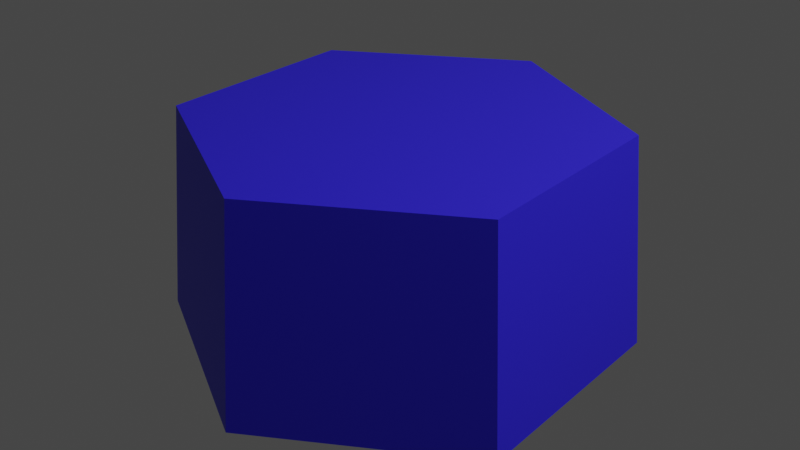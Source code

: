 # Source: Hexagonos.blend  (saved by Blender 2.93.20; exported with 4.5.12 LTS)
import bpy
from mathutils import Matrix  # noqa: F401  (used for matrix-valued properties, if any)

bpy.ops.wm.read_factory_settings(use_empty=True)
scene = bpy.context.scene
scene.name = 'Scene'

# ---- collections
col_collection = bpy.data.collections.new('Collection'); scene.collection.children.link(col_collection)

# ---- materials (node trees are filled in below, after node groups)
mat_hextile = bpy.data.materials.new('Hextile')
mat_hextile.use_transparent_shadow = False
mat_hextile.diffuse_color = (0.02949, 0.01715, 0.8, 1.0)
mat_hextile.roughness = 0.5

# ---- material node trees
mat_hextile.use_nodes = True; mat_hextile.node_tree.nodes.clear()
_N = mat_hextile.node_tree.nodes; _L = mat_hextile.node_tree.links
n0 = _N.new('ShaderNodeBsdfPrincipled'); n0.name = 'Principled BSDF'; n0.location = (10, 300)
n0.distribution = 'GGX'
n0.subsurface_method = 'BURLEY'
n0.inputs[0].default_value = (0.02949, 0.01715, 0.8, 1.0)
n0.inputs[3].default_value = 1.45
n0.inputs[27].default_value = (0.0, 0.0, 0.0, 1.0)
n0.inputs[28].default_value = 1.0
n1 = _N.new('ShaderNodeOutputMaterial'); n1.name = 'Material Output'; n1.location = (300, 300)
_L.new(n0.outputs[0], n1.inputs[0])
n1.is_active_output = True

# ---- world
world_world = bpy.data.worlds.new('World'); scene.world = world_world
world_world.use_nodes = True; world_world.node_tree.nodes.clear()
_N = world_world.node_tree.nodes; _L = world_world.node_tree.links
n0 = _N.new('ShaderNodeOutputWorld'); n0.name = 'World Output'; n0.location = (300, 300)
n1 = _N.new('ShaderNodeBackground'); n1.name = 'Background'; n1.location = (10, 300)
n1.inputs[0].default_value = (0.05088, 0.05088, 0.05088, 1.0)
_L.new(n1.outputs[0], n0.inputs[0])
n0.is_active_output = True
world_world.color = (0.05088, 0.05088, 0.05088)
world_world.use_sun_shadow = False
world_world.sun_shadow_jitter_overblur = 0.0

# ---- lights
light_light = bpy.data.lights.new('Light', 'POINT')
light_light.transmission_factor = 0.0
light_light.energy = 1000.0
light_light.shadow_soft_size = 0.1
light_light.shadow_maximum_resolution = 0.006
light_light.use_absolute_resolution = True

# ---- meshes
me_circle_circle_006 = bpy.data.meshes.new('Circle_Circle.006')
me_circle_circle_006.from_pydata([(-0.9514, -0.5493, 0.0), (-0.9534, 0.5527, 1.556e-07), (-0.001945, 1.102, 1.556e-07), (0.9514, 0.5493, 0.0), (0.9534, -0.5527, -1.556e-07), (0.001945, -1.102, -1.556e-07), (-0.8739, -0.5045, 1.016), (0.001786, -1.012, 1.016), (0.8756, -0.5076, 1.016), (0.8739, 0.5045, 1.016), (-0.001786, 1.012, 1.016), (-0.8756, 0.5076, 1.016)], [], [(0, 1, 2, 3, 4, 5), (6, 7, 8, 9, 10, 11), (3, 2, 10, 9), (5, 4, 8, 7), (1, 0, 6, 11), (2, 1, 11, 10), (4, 3, 9, 8), (0, 5, 7, 6)])
me_circle_circle_006.polygons.foreach_set('use_smooth', [True] * 8)
_k = set([(0, 1), (0, 5), (0, 6), (1, 2), (1, 11), (2, 3), (2, 10), (3, 4), (3, 9), (4, 5), (4, 8), (5, 7), (6, 7), (6, 11), (7, 8), (8, 9), (9, 10), (10, 11)])
me_circle_circle_006.attributes.new('sharp_edge', 'BOOLEAN', 'EDGE').data.foreach_set('value', [ (min(e.vertices), max(e.vertices)) in _k for e in me_circle_circle_006.edges])
_uv = me_circle_circle_006.uv_layers.new(name='UVMap')
_uv.uv.foreach_set('vector', [0.0, 0.0, 0.0, 0.0, 0.0, 0.0, 0.0, 0.0, 0.0, 0.0, 0.0, 0.0, 0.0, 0.0, 0.0, 0.0, 0.0, 0.0, 0.0, 0.0, 0.0, 0.0, 0.0, 0.0, 0.0, 0.0, 0.0, 0.0, 0.0, 0.0, 0.0, 0.0, 0.0, 0.0, 0.0, 0.0, 0.0, 0.0, 0.0, 0.0, 0.0, 0.0, 0.0, 0.0, 0.0, 0.0, 0.0, 0.0, 0.0, 0.0, 0.0, 0.0, 0.0, 0.0, 0.0, 0.0, 0.0, 0.0, 0.0, 0.0, 0.0, 0.0, 0.0, 0.0, 0.0, 0.0, 0.0, 0.0, 0.0, 0.0, 0.0, 0.0])
me_circle_circle_006.materials.append(mat_hextile)
me_circle_circle_006.use_remesh_fix_poles = True
me_circle_circle_006.use_remesh_preserve_attributes = False
me_circle_circle_006.update()
me_circle_circle_006.normals_split_custom_set([tuple(v) for v in zip(*[iter([-8.146e-08, 1.411e-07, -1.0, -8.146e-08, 1.411e-07, -1.0, -8.146e-08, 1.411e-07, -1.0, -8.146e-08, 1.411e-07, -1.0, -8.146e-08, 1.411e-07, -1.0, -8.146e-08, 1.411e-07, -1.0, 6.732e-08, -1.177e-07, 1.0, 6.732e-08, -1.177e-07, 1.0, 6.732e-08, -1.177e-07, 1.0, 6.732e-08, -1.177e-07, 1.0, 6.732e-08, -1.177e-07, 1.0, 6.732e-08, -1.177e-07, 1.0, 0.5001, 0.8626, 0.07622, 0.5001, 0.8626, 0.07622, 0.5001, 0.8626, 0.07622, 0.5001, 0.8626, 0.07622, 0.4985, -0.8635, 0.07645, 0.4985, -0.8635, 0.07645, 0.4985, -0.8635, 0.07645, 0.4985, -0.8635, 0.07645, -0.9971, -0.001759, 0.07622, -0.9971, -0.001759, 0.07622, -0.9971, -0.001759, 0.07622, -0.9971, -0.001759, 0.07622, -0.4985, 0.8635, 0.07645, -0.4985, 0.8635, 0.07645, -0.4985, 0.8635, 0.07645, -0.4985, 0.8635, 0.07645, 0.9971, 0.00176, 0.07622, 0.9971, 0.00176, 0.07622, 0.9971, 0.00176, 0.07622, 0.9971, 0.00176, 0.07622, -0.5001, -0.8626, 0.07622, -0.5001, -0.8626, 0.07622, -0.5001, -0.8626, 0.07622, -0.5001, -0.8626, 0.07622])] * 3)])

# ---- objects
ob_light = bpy.data.objects.new('Light', light_light)
ob_circle_circle_006 = bpy.data.objects.new('Circle_Circle.006', me_circle_circle_006)

# ---- transforms, parenting, visibility, modifiers, constraints
ob_light.location = (4.076, 1.005, 5.904)
ob_light.rotation_euler = (0.6503, 0.05522, 1.866)
ob_light.lock_rotations_4d = False
ob_light.empty_display_type = 'ARROWS'
ob_light.color = (0.0, 0.0, 0.0, 0.0)
ob_light.lineart.crease_threshold = 0.0
ob_circle_circle_006.location = (0.0, 0.0, 0.0)

# ---- collection membership
col_collection.objects.link(ob_light)
col_collection.objects.link(ob_circle_circle_006)

# ---- scene / render settings (as saved in the file)
scene.frame_start = 1; scene.frame_end = 250; scene.frame_set(1)
scene.render.engine = 'BLENDER_EEVEE_NEXT'
scene.cycles.use_denoising = False
scene.cycles.samples = 128
scene.cycles.sampling_pattern = 'TABULATED_SOBOL'
scene.cycles.use_adaptive_sampling = False
scene.cycles.use_light_tree = False
scene.view_settings.view_transform = 'Filmic'
bpy.context.view_layer.update()

# ---- added for rendering (the .blend has no active camera): camera
cam_auto = bpy.data.cameras.new('AutoCamera')
cam_auto.lens = 50.0
cam_auto.sensor_width = 36.0
cam_auto.clip_end = 1000.0
ob_auto_camera = bpy.data.objects.new('AutoCamera', cam_auto)
scene.collection.objects.link(ob_auto_camera)
ob_auto_camera.location = (2.85548, -3.42657, 2.79227)
ob_auto_camera.rotation_euler = (1.09748, -7.21219e-08, 0.694738)
scene.camera = ob_auto_camera
bpy.context.view_layer.update()
